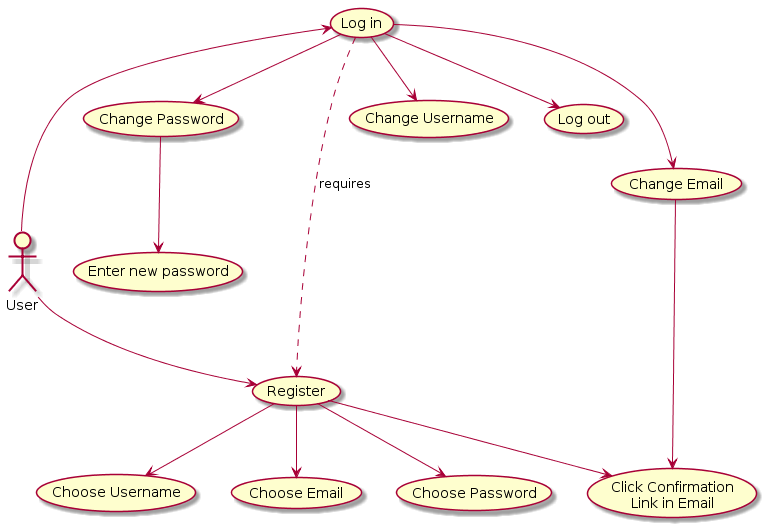

The diagram above was rendered by PlantUML. Its source (embedded in the PNG):
@startuml
:User: -down-> (Register)
(Register) --> (Click Confirmation \n Link in Email)
(Register) --> (Choose Username)
(Register) --> (Choose Email)
(Register) --> (Choose Password)
:User: -up--> (Log in)
(Log in) --> (Change Password)
(Change Password) --> (Enter new password)
(Log in) --> (Change Email)
(Log in) --> (Change Username)
(Log in) --> (Log out)

(Log in) ..> (Register) : requires

(Change Email) --> (Click Confirmation \n Link in Email)
@enduml